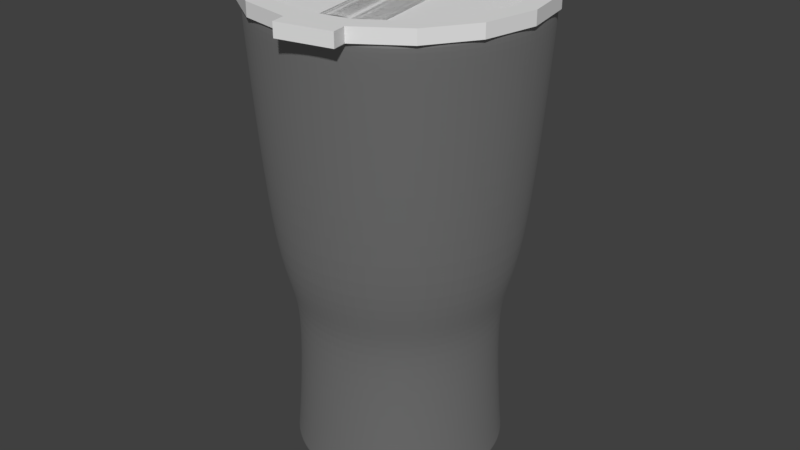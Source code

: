 # Source: Cup_Unity.blend  (saved by Blender 2.78.0; exported with 4.5.12 LTS)
import bpy
from mathutils import Matrix  # noqa: F401  (used for matrix-valued properties, if any)

bpy.ops.wm.read_factory_settings(use_empty=True)
scene = bpy.context.scene
scene.name = 'Scene'

# ---- collections
col_collection_1 = bpy.data.collections.new('Collection 1'); scene.collection.children.link(col_collection_1)
col_collection_2 = bpy.data.collections.new('Collection 2'); scene.collection.children.link(col_collection_2)

# ---- materials (node trees are filled in below, after node groups)
mat_material = bpy.data.materials.new('Material')
mat_material.alpha_threshold = 0.0
mat_material.roughness = 0.5
mat_material_001 = bpy.data.materials.new('Material.001')
mat_material_001.alpha_threshold = 0.0
mat_material_001.roughness = 0.5

# ---- material node trees
mat_material.use_nodes = True; mat_material.node_tree.nodes.clear()
_N = mat_material.node_tree.nodes; _L = mat_material.node_tree.links
n0 = _N.new('ShaderNodeBsdfDiffuse'); n0.name = 'Diffuse BSDF'; n0.location = (10, 300)
n0.inputs[0].default_value = (0.2464, 0.2464, 0.2464, 1.0)
n0.inputs[1].default_value = 0.1583
n1 = _N.new('ShaderNodeBsdfAnisotropic'); n1.name = 'Glossy BSDF'; n1.location = (13, 167)
n1.distribution = 'GGX'
n1.inputs[1].default_value = 0.2582
n2 = _N.new('ShaderNodeMixShader'); n2.name = 'Mix Shader'; n2.location = (231, 297)
n3 = _N.new('ShaderNodeOutputMaterial'); n3.name = 'Material Output'; n3.location = (433, 292)
_L.new(n0.outputs[0], n2.inputs[1])
_L.new(n1.outputs[0], n2.inputs[2])
_L.new(n2.outputs[0], n3.inputs[0])
n3.is_active_output = True
mat_material_001.use_nodes = True; mat_material_001.node_tree.nodes.clear()
_N = mat_material_001.node_tree.nodes; _L = mat_material_001.node_tree.links
n0 = _N.new('ShaderNodeOutputMaterial'); n0.name = 'Material Output'; n0.location = (300, 300)
n1 = _N.new('ShaderNodeBsdfDiffuse'); n1.name = 'Diffuse BSDF'; n1.location = (10, 300)
_L.new(n1.outputs[0], n0.inputs[0])
n0.is_active_output = True

# ---- world
world_world = bpy.data.worlds.new('World'); scene.world = world_world
world_world.color = (0.05088, 0.05088, 0.05088)
world_world.use_sun_shadow = False
world_world.sun_shadow_jitter_overblur = 0.0
world_world.cycles.sampling_method = 'MANUAL'

# ---- meshes
me_cylinder = bpy.data.meshes.new('Cylinder')
me_cylinder.from_pydata([(-2.312e-08, 0.8732, 1.0), (0.3342, 0.8067, 1.0), (0.6174, 0.6174, 1.0), (0.8067, 0.3342, 1.0), (0.8732, -4.467e-08, 1.0), (0.8067, -0.3342, 1.0), (0.6174, -0.6174, 1.0), (0.3342, -0.8067, 1.0), (1.308e-07, -0.8732, 1.0), (-0.3342, -0.8067, 1.0), (-0.6174, -0.6174, 1.0), (-0.8067, -0.3342, 1.0), (-0.8732, 3.256e-09, 1.0), (-0.8067, 0.3342, 1.0), (-0.6174, 0.6174, 1.0), (-0.3342, 0.8067, 1.0), (0.0, 1.0, 0.9705), (0.3827, 0.9239, 0.9705), (0.7071, 0.7071, 0.9705), (0.9239, 0.3827, 0.9705), (1.0, -4.371e-08, 0.9705), (0.9239, -0.3827, 0.9705), (0.7071, -0.7071, 0.9705), (0.3827, -0.9239, 0.9705), (1.51e-07, -1.0, 0.9705), (-0.3827, -0.9239, 0.9705), (-0.7071, -0.7071, 0.9705), (-0.9239, -0.3827, 0.9705), (-1.0, 1.192e-08, 0.9705), (-0.9239, 0.3827, 0.9705), (-0.7071, 0.7071, 0.9705), (-0.3827, 0.9239, 0.9705), (3.103e-08, 0.6889, -0.2199), (0.2636, 0.6365, -0.2199), (0.4872, 0.4872, -0.2199), (0.6365, 0.2636, -0.2199), (0.6889, -2.521e-08, -0.2199), (0.6365, -0.2636, -0.2199), (0.4872, -0.4872, -0.2199), (0.2636, -0.6365, -0.2199), (1.272e-07, -0.6889, -0.2199), (-0.2636, -0.6365, -0.2199), (-0.4872, -0.4872, -0.2199), (-0.6365, -0.2636, -0.2199), (-0.6889, 1.088e-08, -0.2199), (-0.6365, 0.2636, -0.2199), (-0.4872, 0.4872, -0.2199), (-0.2636, 0.6365, -0.2199), (1.633e-08, 0.8714, -0.09807), (0.3335, 0.8051, -0.09807), (0.6162, 0.6162, -0.09807), (0.8051, 0.3335, -0.09807), (0.8714, -3.361e-08, -0.09807), (0.8051, -0.3335, -0.09807), (0.6162, -0.6162, -0.09807), (0.3335, -0.8051, -0.09807), (1.384e-07, -0.8714, -0.09807), (-0.3335, -0.8051, -0.09807), (-0.6162, -0.6162, -0.09807), (-0.8051, -0.3335, -0.09807), (-0.8714, 1.223e-08, -0.09807), (-0.8051, 0.3335, -0.09807), (-0.6162, 0.6162, -0.09807), (-0.3335, 0.8051, -0.09807), (1.216e-08, 0.7668, -0.9401), (0.2935, 0.7085, -0.9401), (0.2935, 0.7085, -0.9021), (0.5422, 0.5422, -0.9401), (0.5422, 0.5422, -0.9021), (0.7085, 0.2935, -0.9401), (0.7085, 0.2935, -0.9021), (0.7668, -3.034e-08, -0.9401), (0.7668, -3.034e-08, -0.9021), (0.7085, -0.2935, -0.9401), (0.7085, -0.2935, -0.9021), (0.5422, -0.5422, -0.9401), (0.5422, -0.5422, -0.9021), (0.2935, -0.7085, -0.9401), (0.2935, -0.7085, -0.9021), (1.28e-07, -0.7668, -0.9401), (1.28e-07, -0.7668, -0.9021), (-0.2935, -0.7085, -0.9401), (-0.2935, -0.7085, -0.9021), (-0.5422, -0.5422, -0.9401), (-0.5422, -0.5422, -0.9021), (-0.7085, -0.2935, -0.9401), (-0.7085, -0.2935, -0.9021), (-0.7668, 1.233e-08, -0.9401), (-0.7668, 1.233e-08, -0.9021), (-0.7085, 0.2935, -0.9401), (-0.7085, 0.2935, -0.9021), (-0.5422, 0.5422, -0.9401), (-0.5422, 0.5422, -0.9021), (-0.2935, 0.7085, -0.9401), (-0.2935, 0.7085, -0.9021), (1.216e-08, 0.7668, -0.9021), (0.2871, 0.6931, -0.8341), (0.5305, 0.5305, -0.8341), (0.6931, 0.2871, -0.8341), (0.7502, -2.949e-08, -0.8341), (0.6931, -0.2871, -0.8341), (0.5305, -0.5305, -0.8341), (0.2871, -0.6931, -0.8341), (1.271e-07, -0.7502, -0.8341), (-0.2871, -0.6931, -0.8341), (-0.5305, -0.5305, -0.8341), (-0.6931, -0.2871, -0.8341), (-0.7502, 1.21e-08, -0.8341), (-0.6931, 0.2871, -0.8341), (-0.5305, 0.5305, -0.8341), (-0.2871, 0.6931, -0.8341), (1.432e-08, 0.7502, -0.8341), (0.3827, 0.9239, 1.0), (0.0, 1.0, 1.0), (0.7071, 0.7071, 1.0), (0.9239, 0.3827, 1.0), (1.0, -4.371e-08, 1.0), (0.9239, -0.3827, 1.0), (0.7071, -0.7071, 1.0), (0.3827, -0.9239, 1.0), (1.51e-07, -1.0, 1.0), (-0.3827, -0.9239, 1.0), (-0.7071, -0.7071, 1.0), (-0.9239, -0.3827, 1.0), (-1.0, 1.192e-08, 1.0), (-0.9239, 0.3827, 1.0), (-0.7071, 0.7071, 1.0), (-0.3827, 0.9239, 1.0), (0.1168, 0.2821, -0.8211), (1.094e-09, 0.3053, -0.8211), (0.2159, 0.2159, -0.8211), (0.2821, 0.1168, -0.8211), (0.3053, -1.878e-08, -0.8211), (0.2821, -0.1168, -0.8211), (0.2159, -0.2159, -0.8211), (0.1168, -0.2821, -0.8211), (7.493e-08, -0.3053, -0.8211), (-0.1168, -0.2821, -0.8211), (-0.2159, -0.2159, -0.8211), (-0.2821, -0.1168, -0.8211), (-0.3053, -1.99e-08, -0.8211), (-0.2821, 0.1168, -0.8211), (-0.2159, 0.2159, -0.8211), (-0.1168, 0.2821, -0.8211), (0.1933, 0.4667, -0.8211), (2.993e-08, 0.5051, -0.8211), (0.3572, 0.3572, -0.8211), (0.4667, 0.1933, -0.8211), (0.5051, -2.182e-08, -0.8211), (0.4667, -0.1933, -0.8211), (0.3572, -0.3572, -0.8211), (0.1933, -0.4667, -0.8211), (1.189e-07, -0.5051, -0.8211), (-0.1933, -0.4667, -0.8211), (-0.3572, -0.3572, -0.8211), (-0.4667, -0.1933, -0.8211), (-0.5051, 5.906e-09, -0.8211), (-0.4667, 0.1933, -0.8211), (-0.3572, 0.3572, -0.8211), (-0.1933, 0.4667, -0.8211), (-2.312e-08, 0.8732, 1.0), (0.3342, 0.8067, 1.0), (0.6174, 0.6174, 1.0), (0.8067, 0.3342, 1.0), (0.8732, -4.467e-08, 1.0), (0.8067, -0.3342, 1.0), (0.6174, -0.6174, 1.0), (0.3342, -0.8067, 1.0), (1.308e-07, -0.8732, 1.0), (-0.3342, -0.8067, 1.0), (-0.6174, -0.6174, 1.0), (-0.8067, -0.3342, 1.0), (-0.8732, 3.256e-09, 1.0), (-0.8067, 0.3342, 1.0), (-0.6174, 0.6174, 1.0), (-0.3342, 0.8067, 1.0), (0.3827, 0.9239, 1.0), (0.0, 1.0, 1.0), (0.7071, 0.7071, 1.0), (0.9239, 0.3827, 1.0), (1.0, -4.371e-08, 1.0), (0.9239, -0.3827, 1.0), (0.7071, -0.7071, 1.0), (0.3827, -0.9239, 1.0), (1.51e-07, -1.0, 1.0), (-0.3827, -0.9239, 1.0), (-0.7071, -0.7071, 1.0), (-0.9239, -0.3827, 1.0), (-1.0, 1.192e-08, 1.0), (-0.9239, 0.3827, 1.0), (-0.7071, 0.7071, 1.0), (-0.3827, 0.9239, 1.0)], [(176, 177), (178, 176), (179, 178), (180, 179), (181, 180), (182, 181), (183, 182), (184, 183), (185, 184), (186, 185), (187, 186), (188, 187), (189, 188), (190, 189), (191, 190), (177, 191), (161, 160), (162, 161), (163, 162), (164, 163), (165, 164), (166, 165), (167, 166), (168, 167), (169, 168), (170, 169), (171, 170), (172, 171), (173, 172), (174, 173), (175, 174), (160, 175)], [(16, 113, 112, 17), (17, 112, 114, 18), (18, 114, 115, 19), (19, 115, 116, 20), (20, 116, 117, 21), (21, 117, 118, 22), (22, 118, 119, 23), (23, 119, 120, 24), (24, 120, 121, 25), (25, 121, 122, 26), (26, 122, 123, 27), (27, 123, 124, 28), (28, 124, 125, 29), (29, 125, 126, 30), (3, 2, 146, 147), (30, 126, 127, 31), (31, 127, 113, 16), (63, 31, 16, 48), (62, 30, 31, 63), (61, 29, 30, 62), (60, 28, 29, 61), (59, 27, 28, 60), (58, 26, 27, 59), (57, 25, 26, 58), (56, 24, 25, 57), (55, 23, 24, 56), (54, 22, 23, 55), (53, 21, 22, 54), (52, 20, 21, 53), (51, 19, 20, 52), (50, 18, 19, 51), (49, 17, 18, 50), (48, 16, 17, 49), (34, 35, 98, 97), (41, 42, 105, 104), (33, 34, 97, 96), (40, 41, 104, 103), (47, 32, 111, 110), (32, 33, 96, 111), (39, 40, 103, 102), (46, 47, 110, 109), (38, 39, 102, 101), (45, 46, 109, 108), (37, 38, 101, 100), (44, 45, 108, 107), (36, 37, 100, 99), (43, 44, 107, 106), (35, 36, 99, 98), (42, 43, 106, 105), (32, 48, 49, 33), (33, 49, 50, 34), (34, 50, 51, 35), (35, 51, 52, 36), (36, 52, 53, 37), (37, 53, 54, 38), (38, 54, 55, 39), (39, 55, 56, 40), (40, 56, 57, 41), (41, 57, 58, 42), (42, 58, 59, 43), (43, 59, 60, 44), (44, 60, 61, 45), (45, 61, 62, 46), (46, 62, 63, 47), (47, 63, 48, 32), (64, 65, 67, 69, 71, 73, 75, 77, 79, 81, 83, 85, 87, 89, 91, 93), (93, 94, 95, 64), (91, 92, 94, 93), (89, 90, 92, 91), (87, 88, 90, 89), (85, 86, 88, 87), (83, 84, 86, 85), (81, 82, 84, 83), (79, 80, 82, 81), (77, 78, 80, 79), (75, 76, 78, 77), (73, 74, 76, 75), (71, 72, 74, 73), (69, 70, 72, 71), (67, 68, 70, 69), (65, 66, 68, 67), (64, 95, 66, 65), (95, 111, 96, 66), (66, 96, 97, 68), (68, 97, 98, 70), (70, 98, 99, 72), (72, 99, 100, 74), (74, 100, 101, 76), (76, 101, 102, 78), (78, 102, 103, 80), (80, 103, 104, 82), (82, 104, 105, 84), (84, 105, 106, 86), (86, 106, 107, 88), (88, 107, 108, 90), (90, 108, 109, 92), (92, 109, 110, 94), (94, 110, 111, 95), (0, 1, 112, 113), (1, 2, 114, 112), (2, 3, 115, 114), (3, 4, 116, 115), (4, 5, 117, 116), (5, 6, 118, 117), (6, 7, 119, 118), (7, 8, 120, 119), (8, 9, 121, 120), (9, 10, 122, 121), (10, 11, 123, 122), (11, 12, 124, 123), (12, 13, 125, 124), (13, 14, 126, 125), (14, 15, 127, 126), (15, 0, 113, 127), (128, 129, 143, 142, 141, 140, 139, 138, 137, 136, 135, 134, 133, 132, 131, 130), (11, 10, 154, 155), (4, 3, 147, 148), (12, 11, 155, 156), (5, 4, 148, 149), (13, 12, 156, 157), (6, 5, 149, 150), (14, 13, 157, 158), (7, 6, 150, 151), (15, 14, 158, 159), (8, 7, 151, 152), (1, 0, 145, 144), (0, 15, 159, 145), (9, 8, 152, 153), (2, 1, 144, 146), (10, 9, 153, 154), (129, 128, 144, 145), (128, 130, 146, 144), (130, 131, 147, 146), (131, 132, 148, 147), (132, 133, 149, 148), (133, 134, 150, 149), (134, 135, 151, 150), (135, 136, 152, 151), (136, 137, 153, 152), (137, 138, 154, 153), (138, 139, 155, 154), (139, 140, 156, 155), (140, 141, 157, 156), (141, 142, 158, 157), (142, 143, 159, 158), (143, 129, 145, 159)])
me_cylinder.materials.append(mat_material)
me_cylinder.use_remesh_preserve_volume = False
me_cylinder.use_remesh_preserve_attributes = False
me_cylinder.use_mirror_vertex_groups = False
me_cylinder.update()
me_cylinder_002 = bpy.data.meshes.new('Cylinder.002')
me_cylinder_002.from_pydata([(0.9808, 0.1951, -1.0), (0.9808, 0.1951, 1.0), (1.0, 7.55e-08, -1.0), (1.0, 7.55e-08, 1.0), (0.9808, -0.1951, -1.0), (0.9808, -0.1951, 1.0), (0.9239, -0.3827, -1.0), (0.9239, -0.3827, 1.0), (0.8315, -0.5556, -1.0), (0.8315, -0.5556, 1.0), (0.7071, -0.7071, -1.0), (0.7071, -0.7071, 1.0), (0.5556, -0.8315, -1.0), (0.5556, -0.8315, 1.0), (0.3827, -0.9239, -1.0), (0.3827, -0.9239, 1.0), (0.1951, -0.9808, -1.0), (0.1951, -0.9808, 1.0), (-3.258e-07, -1.0, -1.0), (-3.258e-07, -1.0, 1.0), (-0.1951, -0.9808, -1.0), (-0.1951, -0.9808, 1.0), (-0.3827, -0.9239, -1.0), (-0.3827, -0.9239, 1.0), (-0.5556, -0.8315, -1.0), (-0.5556, -0.8315, 1.0), (-0.7071, -0.7071, -1.0), (-0.7071, -0.7071, 1.0), (-0.8315, -0.5556, -1.0), (-0.8315, -0.5556, 1.0), (-0.9239, -0.3827, -1.0), (-0.9239, -0.3827, 1.0), (-0.9808, -0.1951, -1.0), (-0.9808, -0.1951, 1.0), (-1.0, 9.656e-07, -1.0), (-1.0, 9.656e-07, 1.0), (-0.9808, 0.1951, -1.0), (-0.9808, 0.1951, 1.0)], [], [(0, 1, 3, 2), (2, 3, 5, 4), (4, 5, 7, 6), (6, 7, 9, 8), (8, 9, 11, 10), (10, 11, 13, 12), (12, 13, 15, 14), (14, 15, 17, 16), (16, 17, 19, 18), (18, 19, 21, 20), (20, 21, 23, 22), (22, 23, 25, 24), (24, 25, 27, 26), (26, 27, 29, 28), (28, 29, 31, 30), (30, 31, 33, 32), (32, 33, 35, 34), (34, 35, 37, 36)])
me_cylinder_002.polygons.foreach_set('use_smooth', [True] * 18)
me_cylinder_002.materials.append(mat_material_001)
me_cylinder_002.use_remesh_preserve_volume = False
me_cylinder_002.use_remesh_preserve_attributes = False
me_cylinder_002.use_mirror_vertex_groups = False
me_cylinder_002.update()
me_cylinder_001 = bpy.data.meshes.new('Cylinder.001')
me_cylinder_001.from_pydata([(0.3827, 0.9239, 1.12), (0.0, 1.0, 1.12), (0.7071, 0.7071, 1.12), (0.9239, 0.3827, 1.12), (1.0, -4.371e-08, 1.12), (0.9239, -0.3827, 1.12), (0.7071, -0.7071, 1.12), (0.3827, -0.9239, 1.12), (1.51e-07, -1.0, 1.12), (-0.3827, -0.9239, 1.12), (-0.7071, -0.7071, 1.12), (-0.9239, -0.3827, 1.12), (-1.0, 1.192e-08, 1.12), (-0.9239, 0.3827, 1.12), (-0.7071, 0.7071, 1.12), (-0.3827, 0.9239, 1.12), (0.3291, 0.7946, 1.177), (-2.551e-08, 0.8601, 1.177), (0.6082, 0.6082, 1.177), (0.7946, 0.3291, 1.177), (0.8601, -4.477e-08, 1.177), (0.7946, -0.3291, 1.177), (0.6082, -0.6082, 1.177), (0.3291, -0.7946, 1.177), (1.287e-07, -0.8601, 1.177), (-0.3291, -0.7946, 1.177), (-0.6082, -0.6082, 1.177), (-0.7946, -0.3291, 1.177), (-0.8601, 2.36e-09, 1.177), (-0.7946, 0.3291, 1.177), (-0.6082, 0.6082, 1.177), (-0.3291, 0.7946, 1.177), (0.3827, 0.9239, 1.177), (0.0, 1.0, 1.177), (0.7071, 0.7071, 1.177), (0.9239, 0.3827, 1.177), (1.0, -4.371e-08, 1.177), (0.9239, -0.3827, 1.177), (0.7071, -0.7071, 1.177), (0.3827, -0.9239, 1.177), (1.51e-07, -1.0, 1.177), (-0.3827, -0.9239, 1.177), (-0.7071, -0.7071, 1.177), (-0.9239, -0.3827, 1.177), (-1.0, 1.192e-08, 1.177), (-0.9239, 0.3827, 1.177), (-0.7071, 0.7071, 1.177), (-0.3827, 0.9239, 1.177), (0.3291, 0.7946, 1.126), (-2.551e-08, 0.8601, 1.126), (0.6082, 0.6082, 1.126), (0.7946, 0.3291, 1.126), (0.8601, -4.477e-08, 1.126), (0.7946, -0.3291, 1.126), (0.6082, -0.6082, 1.126), (0.3291, -0.7946, 1.126), (1.287e-07, -0.8601, 1.126), (-0.3291, -0.7946, 1.126), (-0.6082, -0.6082, 1.126), (-0.7946, -0.3291, 1.126), (-0.8601, 2.36e-09, 1.126), (-0.7946, 0.3291, 1.126), (-0.6082, 0.6082, 1.126), (-0.3291, 0.7946, 1.126), (0.02094, -1.105, 1.12), (0.4036, -1.029, 1.12), (0.02094, -1.105, 1.177), (0.4036, -1.029, 1.177)], [], [(0, 2, 3, 4, 5, 6, 7, 8, 9, 10, 11, 12, 13, 14, 15, 1), (30, 29, 61, 62), (10, 9, 41, 42), (3, 2, 34, 35), (11, 10, 42, 43), (4, 3, 35, 36), (12, 11, 43, 44), (5, 4, 36, 37), (13, 12, 44, 45), (6, 5, 37, 38), (14, 13, 45, 46), (7, 6, 38, 39), (15, 14, 46, 47), (8, 7, 65, 64), (0, 1, 33, 32), (1, 15, 47, 33), (9, 8, 40, 41), (2, 0, 32, 34), (17, 16, 32, 33), (16, 18, 34, 32), (18, 19, 35, 34), (19, 20, 36, 35), (20, 21, 37, 36), (21, 22, 38, 37), (22, 23, 39, 38), (23, 24, 40, 39), (24, 25, 41, 40), (25, 26, 42, 41), (26, 27, 43, 42), (27, 28, 44, 43), (28, 29, 45, 44), (29, 30, 46, 45), (30, 31, 47, 46), (31, 17, 33, 47), (48, 49, 63, 62, 61, 60, 59, 58, 57, 56, 55, 54, 53, 52, 51, 50), (23, 22, 54, 55), (31, 30, 62, 63), (24, 23, 55, 56), (16, 17, 49, 48), (17, 31, 63, 49), (25, 24, 56, 57), (18, 16, 48, 50), (26, 25, 57, 58), (19, 18, 50, 51), (27, 26, 58, 59), (20, 19, 51, 52), (28, 27, 59, 60), (21, 20, 52, 53), (29, 28, 60, 61), (22, 21, 53, 54), (64, 65, 67, 66), (39, 40, 66, 67), (40, 8, 64, 66), (7, 39, 67, 65)])
me_cylinder_001.use_remesh_preserve_volume = False
me_cylinder_001.use_remesh_preserve_attributes = False
me_cylinder_001.use_mirror_vertex_groups = False
me_cylinder_001.update()

# ---- objects
ob_cylinder = bpy.data.objects.new('Cylinder', me_cylinder)
ob_cylinder_002 = bpy.data.objects.new('Cylinder.002', me_cylinder_002)
ob_cylinder_001 = bpy.data.objects.new('Cylinder.001', me_cylinder_001)

# ---- transforms, parenting, visibility, modifiers, constraints
ob_cylinder.location = (-0.2315, -0.04081, 1.722)
ob_cylinder.scale = (1.0, 1.0, 1.689)
ob_cylinder.lineart.crease_threshold = 0.0
_m = ob_cylinder.modifiers.new('Subsurf', 'SUBSURF')
_m.uv_smooth = 'PRESERVE_CORNERS'
_m.levels = 4
_m.render_levels = 3
_m.show_only_control_edges = False
ob_cylinder_002.location = (-0.2178, -0.04085, 3.402)
ob_cylinder_002.rotation_euler = (4.719, -0.0, 0.182)
ob_cylinder_002.scale = (0.1997, 0.06742, 0.7339)
ob_cylinder_002.lineart.crease_threshold = 0.0
_m = ob_cylinder_002.modifiers.new('Boolean', 'BOOLEAN')
_m.object = ob_cylinder
_m.solver = 'FAST'
ob_cylinder_001.location = (-0.2315, -0.04081, 1.508)
ob_cylinder_001.scale = (1.0, 1.0, 1.689)
ob_cylinder_001.lineart.crease_threshold = 0.0
_m = ob_cylinder_001.modifiers.new('Boolean', 'BOOLEAN')
_m.object = ob_cylinder_002
_m.operation = 'UNION'
_m.double_threshold = 0.000116
_m.solver = 'FAST'

# ---- collection membership
col_collection_1.objects.link(ob_cylinder)
col_collection_2.objects.link(ob_cylinder_002)
col_collection_2.objects.link(ob_cylinder_001)

# ---- scene / render settings (as saved in the file)
scene.frame_start = 1; scene.frame_end = 250; scene.frame_set(1)
scene.render.engine = 'CYCLES'
scene.render.resolution_percentage = 50
scene.render.dither_intensity = 0.0
scene.cycles.use_denoising = False
scene.cycles.samples = 128
scene.cycles.sampling_pattern = 'TABULATED_SOBOL'
scene.cycles.light_sampling_threshold = 0.0
scene.cycles.use_adaptive_sampling = False
scene.cycles.use_light_tree = False
scene.cycles.blur_glossy = 0.0
scene.cycles.sample_clamp_indirect = 0.0
scene.view_settings.view_transform = 'Standard'
bpy.context.view_layer.update()

# ---- added for rendering (the .blend has no active camera and no usable light): camera, sun
cam_auto = bpy.data.cameras.new('AutoCamera')
cam_auto.lens = 50.0
cam_auto.sensor_width = 36.0
cam_auto.clip_end = 1000.0
ob_auto_camera = bpy.data.objects.new('AutoCamera', cam_auto)
scene.collection.objects.link(ob_auto_camera)
ob_auto_camera.location = (4.06866, -5.20107, 5.25465)
ob_auto_camera.rotation_euler = (1.09748, -7.21219e-08, 0.694738)
scene.camera = ob_auto_camera
light_auto_sun = bpy.data.lights.new('AutoSun', 'SUN')
light_auto_sun.energy = 3.0
light_auto_sun.angle = 0.0523599
ob_auto_sun = bpy.data.objects.new('AutoSun', light_auto_sun)
scene.collection.objects.link(ob_auto_sun)
ob_auto_sun.rotation_euler = (0.872665, 0.174533, 0.523599)
bpy.context.view_layer.update()
